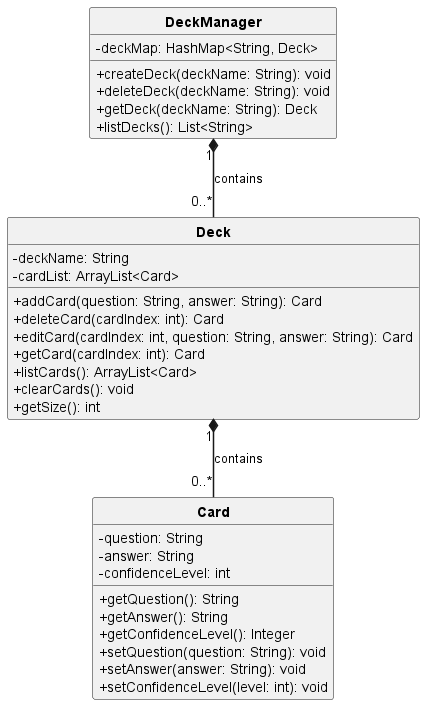

The diagram above was rendered by PlantUML. Its source (embedded in the PNG):
@startuml
skinparam classAttributeIconSize 0
skinparam classFontStyle Bold
skinparam ArrowThickness 1.5
hide circle

class DeckManager {
    - deckMap: HashMap<String, Deck>
    + createDeck(deckName: String): void
    + deleteDeck(deckName: String): void
    + getDeck(deckName: String): Deck
    + listDecks(): List<String>
}

class Deck {
    - deckName: String
    - cardList: ArrayList<Card>
    + addCard(question: String, answer: String): Card
    + deleteCard(cardIndex: int): Card
    + editCard(cardIndex: int, question: String, answer: String): Card
    + getCard(cardIndex: int): Card
    + listCards(): ArrayList<Card>
    + clearCards(): void
    + getSize(): int
}

class Card {
    - question: String
    - answer: String
    - confidenceLevel: int
    + getQuestion(): String
    + getAnswer(): String
    + getConfidenceLevel(): Integer
    + setQuestion(question: String): void
    + setAnswer(answer: String): void
    + setConfidenceLevel(level: int): void
}

DeckManager "1" *-- "0..*" Deck : contains
Deck "1" *-- "0..*" Card : contains

@enduml